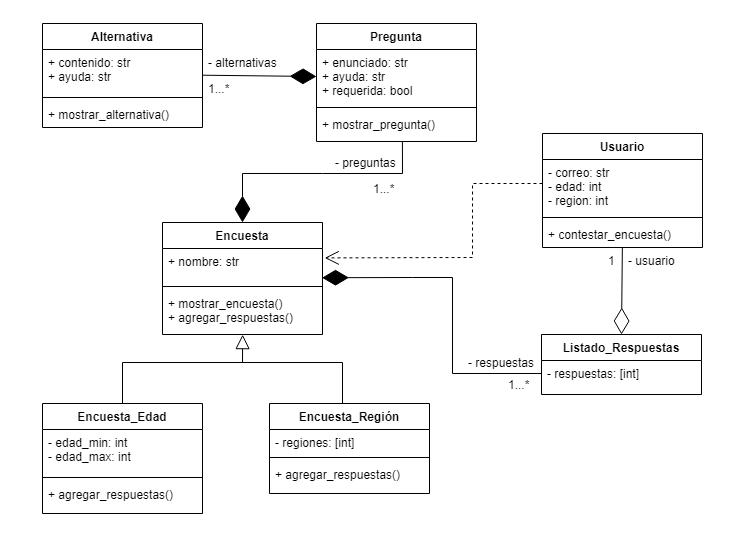

The diagram above was exported from draw.io. Its source (the exported page's mxGraphModel, read from the mxfile embedded in the PNG):
<mxGraphModel dx="1278" dy="1716" grid="1" gridSize="10" guides="1" tooltips="1" connect="1" arrows="1" fold="1" page="1" pageScale="1" pageWidth="827" pageHeight="1169" math="0" shadow="0">
  <root>
    <mxCell id="0" />
    <mxCell id="1" parent="0" />
    <mxCell id="Kx1RFUl_Wdzh0BLEgic5-9" value="Alternativa" style="swimlane;fontStyle=1;align=center;verticalAlign=top;childLayout=stackLayout;horizontal=1;startSize=26;horizontalStack=0;resizeParent=1;resizeParentMax=0;resizeLast=0;collapsible=1;marginBottom=0;" parent="1" vertex="1">
      <mxGeometry x="60" y="-80" width="160" height="104" as="geometry" />
    </mxCell>
    <mxCell id="Kx1RFUl_Wdzh0BLEgic5-10" value="+ contenido: str&#10;+ ayuda: str" style="text;strokeColor=none;fillColor=none;align=left;verticalAlign=top;spacingLeft=4;spacingRight=4;overflow=hidden;rotatable=0;points=[[0,0.5],[1,0.5]];portConstraint=eastwest;" parent="Kx1RFUl_Wdzh0BLEgic5-9" vertex="1">
      <mxGeometry y="26" width="160" height="44" as="geometry" />
    </mxCell>
    <mxCell id="Kx1RFUl_Wdzh0BLEgic5-11" value="" style="line;strokeWidth=1;fillColor=none;align=left;verticalAlign=middle;spacingTop=-1;spacingLeft=3;spacingRight=3;rotatable=0;labelPosition=right;points=[];portConstraint=eastwest;" parent="Kx1RFUl_Wdzh0BLEgic5-9" vertex="1">
      <mxGeometry y="70" width="160" height="8" as="geometry" />
    </mxCell>
    <mxCell id="Kx1RFUl_Wdzh0BLEgic5-12" value="+ mostrar_alternativa()&#10;" style="text;strokeColor=none;fillColor=none;align=left;verticalAlign=top;spacingLeft=4;spacingRight=4;overflow=hidden;rotatable=0;points=[[0,0.5],[1,0.5]];portConstraint=eastwest;" parent="Kx1RFUl_Wdzh0BLEgic5-9" vertex="1">
      <mxGeometry y="78" width="160" height="26" as="geometry" />
    </mxCell>
    <mxCell id="Kx1RFUl_Wdzh0BLEgic5-13" value="Pregunta" style="swimlane;fontStyle=1;align=center;verticalAlign=top;childLayout=stackLayout;horizontal=1;startSize=26;horizontalStack=0;resizeParent=1;resizeParentMax=0;resizeLast=0;collapsible=1;marginBottom=0;" parent="1" vertex="1">
      <mxGeometry x="334" y="-80" width="160" height="118" as="geometry" />
    </mxCell>
    <mxCell id="Kx1RFUl_Wdzh0BLEgic5-14" value="+ enunciado: str&#10;+ ayuda: str&#10;+ requerida: bool" style="text;strokeColor=none;fillColor=none;align=left;verticalAlign=top;spacingLeft=4;spacingRight=4;overflow=hidden;rotatable=0;points=[[0,0.5],[1,0.5]];portConstraint=eastwest;" parent="Kx1RFUl_Wdzh0BLEgic5-13" vertex="1">
      <mxGeometry y="26" width="160" height="54" as="geometry" />
    </mxCell>
    <mxCell id="Kx1RFUl_Wdzh0BLEgic5-15" value="" style="line;strokeWidth=1;fillColor=none;align=left;verticalAlign=middle;spacingTop=-1;spacingLeft=3;spacingRight=3;rotatable=0;labelPosition=right;points=[];portConstraint=eastwest;" parent="Kx1RFUl_Wdzh0BLEgic5-13" vertex="1">
      <mxGeometry y="80" width="160" height="8" as="geometry" />
    </mxCell>
    <mxCell id="Kx1RFUl_Wdzh0BLEgic5-16" value="+ mostrar_pregunta()" style="text;strokeColor=none;fillColor=none;align=left;verticalAlign=top;spacingLeft=4;spacingRight=4;overflow=hidden;rotatable=0;points=[[0,0.5],[1,0.5]];portConstraint=eastwest;" parent="Kx1RFUl_Wdzh0BLEgic5-13" vertex="1">
      <mxGeometry y="88" width="160" height="30" as="geometry" />
    </mxCell>
    <mxCell id="Kx1RFUl_Wdzh0BLEgic5-17" value="Encuesta" style="swimlane;fontStyle=1;align=center;verticalAlign=top;childLayout=stackLayout;horizontal=1;startSize=26;horizontalStack=0;resizeParent=1;resizeParentMax=0;resizeLast=0;collapsible=1;marginBottom=0;" parent="1" vertex="1">
      <mxGeometry x="180" y="119" width="160" height="112" as="geometry" />
    </mxCell>
    <mxCell id="Kx1RFUl_Wdzh0BLEgic5-18" value="+ nombre: str" style="text;strokeColor=none;fillColor=none;align=left;verticalAlign=top;spacingLeft=4;spacingRight=4;overflow=hidden;rotatable=0;points=[[0,0.5],[1,0.5]];portConstraint=eastwest;" parent="Kx1RFUl_Wdzh0BLEgic5-17" vertex="1">
      <mxGeometry y="26" width="160" height="34" as="geometry" />
    </mxCell>
    <mxCell id="Kx1RFUl_Wdzh0BLEgic5-19" value="" style="line;strokeWidth=1;fillColor=none;align=left;verticalAlign=middle;spacingTop=-1;spacingLeft=3;spacingRight=3;rotatable=0;labelPosition=right;points=[];portConstraint=eastwest;" parent="Kx1RFUl_Wdzh0BLEgic5-17" vertex="1">
      <mxGeometry y="60" width="160" height="8" as="geometry" />
    </mxCell>
    <mxCell id="Kx1RFUl_Wdzh0BLEgic5-20" value="+ mostrar_encuesta()&#10;+ agregar_respuestas()" style="text;strokeColor=none;fillColor=none;align=left;verticalAlign=top;spacingLeft=4;spacingRight=4;overflow=hidden;rotatable=0;points=[[0,0.5],[1,0.5]];portConstraint=eastwest;" parent="Kx1RFUl_Wdzh0BLEgic5-17" vertex="1">
      <mxGeometry y="68" width="160" height="44" as="geometry" />
    </mxCell>
    <mxCell id="Kx1RFUl_Wdzh0BLEgic5-21" value="Encuesta_Edad" style="swimlane;fontStyle=1;align=center;verticalAlign=top;childLayout=stackLayout;horizontal=1;startSize=26;horizontalStack=0;resizeParent=1;resizeParentMax=0;resizeLast=0;collapsible=1;marginBottom=0;" parent="1" vertex="1">
      <mxGeometry x="60" y="300" width="160" height="110" as="geometry" />
    </mxCell>
    <mxCell id="Kx1RFUl_Wdzh0BLEgic5-22" value="- edad_min: int&#10;- edad_max: int" style="text;strokeColor=none;fillColor=none;align=left;verticalAlign=top;spacingLeft=4;spacingRight=4;overflow=hidden;rotatable=0;points=[[0,0.5],[1,0.5]];portConstraint=eastwest;" parent="Kx1RFUl_Wdzh0BLEgic5-21" vertex="1">
      <mxGeometry y="26" width="160" height="44" as="geometry" />
    </mxCell>
    <mxCell id="Kx1RFUl_Wdzh0BLEgic5-23" value="" style="line;strokeWidth=1;fillColor=none;align=left;verticalAlign=middle;spacingTop=-1;spacingLeft=3;spacingRight=3;rotatable=0;labelPosition=right;points=[];portConstraint=eastwest;" parent="Kx1RFUl_Wdzh0BLEgic5-21" vertex="1">
      <mxGeometry y="70" width="160" height="8" as="geometry" />
    </mxCell>
    <mxCell id="Kx1RFUl_Wdzh0BLEgic5-24" value="+ agregar_respuestas()" style="text;strokeColor=none;fillColor=none;align=left;verticalAlign=top;spacingLeft=4;spacingRight=4;overflow=hidden;rotatable=0;points=[[0,0.5],[1,0.5]];portConstraint=eastwest;" parent="Kx1RFUl_Wdzh0BLEgic5-21" vertex="1">
      <mxGeometry y="78" width="160" height="32" as="geometry" />
    </mxCell>
    <mxCell id="Kx1RFUl_Wdzh0BLEgic5-25" value="Encuesta_Región" style="swimlane;fontStyle=1;align=center;verticalAlign=top;childLayout=stackLayout;horizontal=1;startSize=26;horizontalStack=0;resizeParent=1;resizeParentMax=0;resizeLast=0;collapsible=1;marginBottom=0;" parent="1" vertex="1">
      <mxGeometry x="287" y="300" width="160" height="90" as="geometry" />
    </mxCell>
    <mxCell id="Kx1RFUl_Wdzh0BLEgic5-26" value="- regiones: [int]" style="text;strokeColor=none;fillColor=none;align=left;verticalAlign=top;spacingLeft=4;spacingRight=4;overflow=hidden;rotatable=0;points=[[0,0.5],[1,0.5]];portConstraint=eastwest;" parent="Kx1RFUl_Wdzh0BLEgic5-25" vertex="1">
      <mxGeometry y="26" width="160" height="24" as="geometry" />
    </mxCell>
    <mxCell id="Kx1RFUl_Wdzh0BLEgic5-27" value="" style="line;strokeWidth=1;fillColor=none;align=left;verticalAlign=middle;spacingTop=-1;spacingLeft=3;spacingRight=3;rotatable=0;labelPosition=right;points=[];portConstraint=eastwest;" parent="Kx1RFUl_Wdzh0BLEgic5-25" vertex="1">
      <mxGeometry y="50" width="160" height="8" as="geometry" />
    </mxCell>
    <mxCell id="Kx1RFUl_Wdzh0BLEgic5-28" value="+ agregar_respuestas()" style="text;strokeColor=none;fillColor=none;align=left;verticalAlign=top;spacingLeft=4;spacingRight=4;overflow=hidden;rotatable=0;points=[[0,0.5],[1,0.5]];portConstraint=eastwest;" parent="Kx1RFUl_Wdzh0BLEgic5-25" vertex="1">
      <mxGeometry y="58" width="160" height="32" as="geometry" />
    </mxCell>
    <mxCell id="Kx1RFUl_Wdzh0BLEgic5-30" value="Usuario" style="swimlane;fontStyle=1;align=center;verticalAlign=top;childLayout=stackLayout;horizontal=1;startSize=26;horizontalStack=0;resizeParent=1;resizeParentMax=0;resizeLast=0;collapsible=1;marginBottom=0;" parent="1" vertex="1">
      <mxGeometry x="560" y="30" width="160" height="114" as="geometry" />
    </mxCell>
    <mxCell id="Kx1RFUl_Wdzh0BLEgic5-31" value="- correo: str&#10;- edad: int&#10;- region: int" style="text;strokeColor=none;fillColor=none;align=left;verticalAlign=top;spacingLeft=4;spacingRight=4;overflow=hidden;rotatable=0;points=[[0,0.5],[1,0.5]];portConstraint=eastwest;" parent="Kx1RFUl_Wdzh0BLEgic5-30" vertex="1">
      <mxGeometry y="26" width="160" height="54" as="geometry" />
    </mxCell>
    <mxCell id="Kx1RFUl_Wdzh0BLEgic5-32" value="" style="line;strokeWidth=1;fillColor=none;align=left;verticalAlign=middle;spacingTop=-1;spacingLeft=3;spacingRight=3;rotatable=0;labelPosition=right;points=[];portConstraint=eastwest;" parent="Kx1RFUl_Wdzh0BLEgic5-30" vertex="1">
      <mxGeometry y="80" width="160" height="8" as="geometry" />
    </mxCell>
    <mxCell id="Kx1RFUl_Wdzh0BLEgic5-33" value="+ contestar_encuesta()" style="text;strokeColor=none;fillColor=none;align=left;verticalAlign=top;spacingLeft=4;spacingRight=4;overflow=hidden;rotatable=0;points=[[0,0.5],[1,0.5]];portConstraint=eastwest;" parent="Kx1RFUl_Wdzh0BLEgic5-30" vertex="1">
      <mxGeometry y="88" width="160" height="26" as="geometry" />
    </mxCell>
    <mxCell id="Kx1RFUl_Wdzh0BLEgic5-34" value="Listado_Respuestas" style="swimlane;fontStyle=1;align=center;verticalAlign=top;childLayout=stackLayout;horizontal=1;startSize=26;horizontalStack=0;resizeParent=1;resizeParentMax=0;resizeLast=0;collapsible=1;marginBottom=0;" parent="1" vertex="1">
      <mxGeometry x="559" y="231" width="160" height="60" as="geometry" />
    </mxCell>
    <mxCell id="Kx1RFUl_Wdzh0BLEgic5-35" value="- respuestas: [int]" style="text;strokeColor=none;fillColor=none;align=left;verticalAlign=top;spacingLeft=4;spacingRight=4;overflow=hidden;rotatable=0;points=[[0,0.5],[1,0.5]];portConstraint=eastwest;" parent="Kx1RFUl_Wdzh0BLEgic5-34" vertex="1">
      <mxGeometry y="26" width="160" height="34" as="geometry" />
    </mxCell>
    <mxCell id="Kx1RFUl_Wdzh0BLEgic5-42" value="" style="endArrow=diamondThin;endFill=0;endSize=24;html=1;rounded=0;entryX=0.5;entryY=0;entryDx=0;entryDy=0;" parent="1" source="Kx1RFUl_Wdzh0BLEgic5-33" target="Kx1RFUl_Wdzh0BLEgic5-34" edge="1">
      <mxGeometry width="160" relative="1" as="geometry">
        <mxPoint x="570" y="190" as="sourcePoint" />
        <mxPoint x="730" y="190" as="targetPoint" />
      </mxGeometry>
    </mxCell>
    <mxCell id="Kx1RFUl_Wdzh0BLEgic5-43" value="- usuario" style="text;strokeColor=none;fillColor=none;align=left;verticalAlign=top;spacingLeft=4;spacingRight=4;overflow=hidden;rotatable=0;points=[[0,0.5],[1,0.5]];portConstraint=eastwest;" parent="1" vertex="1">
      <mxGeometry x="640" y="144" width="100" height="26" as="geometry" />
    </mxCell>
    <mxCell id="Kx1RFUl_Wdzh0BLEgic5-44" value="1" style="text;strokeColor=none;fillColor=none;align=left;verticalAlign=top;spacingLeft=4;spacingRight=4;overflow=hidden;rotatable=0;points=[[0,0.5],[1,0.5]];portConstraint=eastwest;" parent="1" vertex="1">
      <mxGeometry x="620" y="144" width="20" height="28" as="geometry" />
    </mxCell>
    <mxCell id="Kx1RFUl_Wdzh0BLEgic5-48" value="- alternativas" style="text;strokeColor=none;fillColor=none;align=left;verticalAlign=top;spacingLeft=4;spacingRight=4;overflow=hidden;rotatable=0;points=[[0,0.5],[1,0.5]];portConstraint=eastwest;" parent="1" vertex="1">
      <mxGeometry x="220" y="-54" width="100" height="26" as="geometry" />
    </mxCell>
    <mxCell id="Kx1RFUl_Wdzh0BLEgic5-49" value="1...*" style="text;strokeColor=none;fillColor=none;align=left;verticalAlign=top;spacingLeft=4;spacingRight=4;overflow=hidden;rotatable=0;points=[[0,0.5],[1,0.5]];portConstraint=eastwest;" parent="1" vertex="1">
      <mxGeometry x="220" y="-28" width="40" height="28" as="geometry" />
    </mxCell>
    <mxCell id="Kx1RFUl_Wdzh0BLEgic5-50" value="" style="endArrow=diamondThin;endFill=1;endSize=24;html=1;rounded=0;entryX=0;entryY=0.5;entryDx=0;entryDy=0;" parent="1" target="Kx1RFUl_Wdzh0BLEgic5-14" edge="1">
      <mxGeometry width="160" relative="1" as="geometry">
        <mxPoint x="220" y="-28.29" as="sourcePoint" />
        <mxPoint x="330" y="-28" as="targetPoint" />
      </mxGeometry>
    </mxCell>
    <mxCell id="Kx1RFUl_Wdzh0BLEgic5-53" value="" style="endArrow=diamondThin;endFill=1;endSize=24;html=1;rounded=0;entryX=0.5;entryY=0;entryDx=0;entryDy=0;exitX=0.537;exitY=0.993;exitDx=0;exitDy=0;exitPerimeter=0;" parent="1" source="Kx1RFUl_Wdzh0BLEgic5-16" target="Kx1RFUl_Wdzh0BLEgic5-17" edge="1">
      <mxGeometry width="160" relative="1" as="geometry">
        <mxPoint x="300" y="40" as="sourcePoint" />
        <mxPoint x="460" y="40" as="targetPoint" />
        <Array as="points">
          <mxPoint x="420" y="70" />
          <mxPoint x="340" y="70" />
          <mxPoint x="260" y="70" />
        </Array>
      </mxGeometry>
    </mxCell>
    <mxCell id="Kx1RFUl_Wdzh0BLEgic5-54" value="- preguntas" style="text;strokeColor=none;fillColor=none;align=left;verticalAlign=top;spacingLeft=4;spacingRight=4;overflow=hidden;rotatable=0;points=[[0,0.5],[1,0.5]];portConstraint=eastwest;" parent="1" vertex="1">
      <mxGeometry x="347" y="46" width="100" height="26" as="geometry" />
    </mxCell>
    <mxCell id="Kx1RFUl_Wdzh0BLEgic5-55" value="1...*" style="text;strokeColor=none;fillColor=none;align=left;verticalAlign=top;spacingLeft=4;spacingRight=4;overflow=hidden;rotatable=0;points=[[0,0.5],[1,0.5]];portConstraint=eastwest;" parent="1" vertex="1">
      <mxGeometry x="385" y="72" width="40" height="28" as="geometry" />
    </mxCell>
    <mxCell id="Kx1RFUl_Wdzh0BLEgic5-56" value="" style="endArrow=diamondThin;endFill=1;endSize=24;html=1;rounded=0;entryX=0.997;entryY=0.86;entryDx=0;entryDy=0;exitX=0.975;exitY=0.071;exitDx=0;exitDy=0;entryPerimeter=0;exitPerimeter=0;" parent="1" source="Kx1RFUl_Wdzh0BLEgic5-58" target="Kx1RFUl_Wdzh0BLEgic5-18" edge="1">
      <mxGeometry width="160" relative="1" as="geometry">
        <mxPoint x="529.9200000000001" y="134.89999999999998" as="sourcePoint" />
        <mxPoint x="370" y="207.11" as="targetPoint" />
        <Array as="points">
          <mxPoint x="470" y="270" />
          <mxPoint x="470" y="174" />
          <mxPoint x="430" y="174" />
        </Array>
      </mxGeometry>
    </mxCell>
    <mxCell id="Kx1RFUl_Wdzh0BLEgic5-57" value="- respuestas" style="text;strokeColor=none;fillColor=none;align=left;verticalAlign=top;spacingLeft=4;spacingRight=4;overflow=hidden;rotatable=0;points=[[0,0.5],[1,0.5]];portConstraint=eastwest;" parent="1" vertex="1">
      <mxGeometry x="480" y="246" width="100" height="26" as="geometry" />
    </mxCell>
    <mxCell id="Kx1RFUl_Wdzh0BLEgic5-58" value="1...*" style="text;strokeColor=none;fillColor=none;align=left;verticalAlign=top;spacingLeft=4;spacingRight=4;overflow=hidden;rotatable=0;points=[[0,0.5],[1,0.5]];portConstraint=eastwest;" parent="1" vertex="1">
      <mxGeometry x="520" y="268" width="40" height="28" as="geometry" />
    </mxCell>
    <mxCell id="Kx1RFUl_Wdzh0BLEgic5-68" value="" style="endArrow=block;endFill=0;endSize=12;html=1;rounded=0;strokeColor=default;entryX=0.501;entryY=1.003;entryDx=0;entryDy=0;entryPerimeter=0;" parent="1" target="Kx1RFUl_Wdzh0BLEgic5-20" edge="1">
      <mxGeometry width="160" relative="1" as="geometry">
        <mxPoint x="360" y="300" as="sourcePoint" />
        <mxPoint x="260" y="289" as="targetPoint" />
        <Array as="points">
          <mxPoint x="360" y="259" />
          <mxPoint x="260" y="259" />
        </Array>
      </mxGeometry>
    </mxCell>
    <mxCell id="Kx1RFUl_Wdzh0BLEgic5-69" value="" style="endArrow=open;endSize=12;dashed=1;html=1;rounded=0;strokeColor=default;entryX=1.014;entryY=0.277;entryDx=0;entryDy=0;entryPerimeter=0;" parent="1" target="Kx1RFUl_Wdzh0BLEgic5-18" edge="1">
      <mxGeometry x="-0.844" y="-9" width="160" relative="1" as="geometry">
        <mxPoint x="560" y="80" as="sourcePoint" />
        <mxPoint x="520" y="156.76" as="targetPoint" />
        <Array as="points">
          <mxPoint x="490" y="80" />
          <mxPoint x="490" y="154" />
        </Array>
        <mxPoint as="offset" />
      </mxGeometry>
    </mxCell>
    <mxCell id="9U_MUDeSOtfSumKzPphE-1" value="" style="shape=partialRectangle;whiteSpace=wrap;html=1;top=0;left=0;fillColor=none;rotation=-180;" parent="1" vertex="1">
      <mxGeometry x="140" y="259" width="120" height="40" as="geometry" />
    </mxCell>
  </root>
</mxGraphModel>